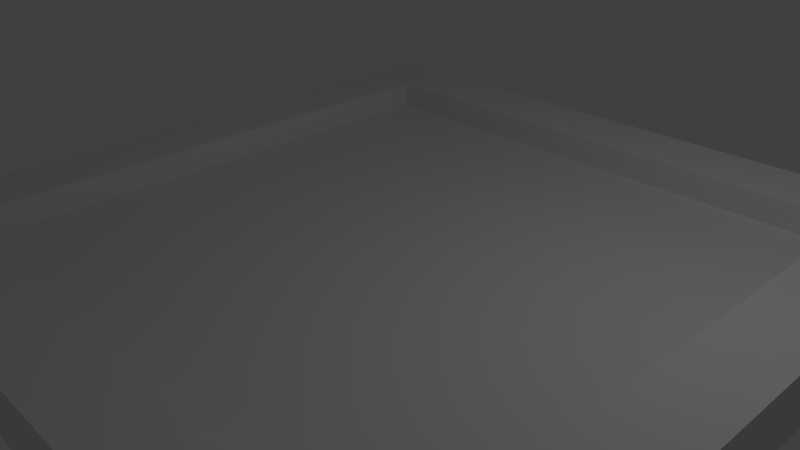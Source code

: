 # Source: med_board.blend  (saved by Blender 2.66.1; exported with 4.5.12 LTS)
import bpy
from mathutils import Matrix  # noqa: F401  (used for matrix-valued properties, if any)

bpy.ops.wm.read_factory_settings(use_empty=True)
scene = bpy.context.scene
scene.name = 'Scene'

# ---- collections
col_collection_1 = bpy.data.collections.new('Collection 1'); scene.collection.children.link(col_collection_1)

# ---- materials (node trees are filled in below, after node groups)
mat_material = bpy.data.materials.new('Material')
mat_material.alpha_threshold = 0.0
mat_material.use_transparent_shadow = False
mat_material.roughness = 0.5
mat_material.line_color = (0.0, 0.0, 0.0, 1.0)

# ---- material node trees

# ---- world
world_world = bpy.data.worlds.new('World'); scene.world = world_world
world_world.color = (0.05088, 0.05088, 0.05088)
world_world.use_sun_shadow = False
world_world.sun_shadow_jitter_overblur = 0.0
world_world.cycles.sampling_method = 'MANUAL'
world_world.cycles.sample_map_resolution = 256

# ---- cameras
cam_camera = bpy.data.cameras.new('Camera')
cam_camera.clip_end = 100.0
cam_camera.lens = 35.0
cam_camera.sensor_width = 32.0
cam_camera.sensor_height = 18.0
cam_camera.ortho_scale = 7.314
cam_camera.dof.focus_distance = 0.0
cam_camera.dof.aperture_fstop = 128.0

# ---- lights
light_lamp = bpy.data.lights.new('Lamp', 'POINT')
light_lamp.transmission_factor = 0.0
light_lamp.cutoff_distance = 30.0
light_lamp.energy = 100.0
light_lamp.shadow_buffer_clip_start = 1.001
light_lamp.shadow_soft_size = 0.1
light_lamp.shadow_maximum_resolution = 0.006
light_lamp.use_absolute_resolution = True
light_lamp.cycles.use_multiple_importance_sampling = False

# ---- meshes
me_cube_001 = bpy.data.meshes.new('Cube.001')
me_cube_001.from_pydata([(-0.8, 1.0, 1.0), (-0.8, -1.0, 1.0), (-1.0, -1.0, 1.0), (-1.0, 1.0, 1.0), (-0.8, 1.0, 3.0), (-0.8, -1.0, 3.0), (-1.0, -1.0, 3.0), (-1.0, 1.0, 3.0), (1.0, 1.0, 1.0), (1.0, -1.0, 1.0), (0.8, -1.0, 1.0), (0.8, 1.0, 1.0), (1.0, 1.0, 3.0), (1.0, -1.0, 3.0), (0.8, -1.0, 3.0), (0.8, 1.0, 3.0), (0.8, -0.8, 1.0), (0.8, -1.0, 1.0), (-0.8, -1.0, 1.0), (-0.8, -0.8, 1.0), (0.8, -0.8, 3.0), (0.8, -1.0, 3.0), (-0.8, -1.0, 3.0), (-0.8, -0.8, 3.0), (-1.0, -1.0, -1.0), (-1.0, 1.0, -1.0), (1.0, 1.0, -1.0), (1.0, -1.0, -1.0), (-1.0, -1.0, 1.0), (-1.0, 1.0, 1.0), (1.0, 1.0, 1.0), (1.0, -1.0, 1.0), (0.8, 1.0, 1.0), (0.8, 0.8, 1.0), (-0.8, 0.8, 1.0), (-0.8, 1.0, 1.0), (0.8, 1.0, 3.0), (0.8, 0.8, 3.0), (-0.8, 0.8, 3.0), (-0.8, 1.0, 3.0)], [], [(0, 1, 2, 3), (4, 7, 6, 5), (0, 4, 5, 1), (1, 5, 6, 2), (2, 6, 7, 3), (4, 0, 3, 7), (8, 9, 10, 11), (12, 15, 14, 13), (8, 12, 13, 9), (9, 13, 14, 10), (10, 14, 15, 11), (12, 8, 11, 15), (16, 17, 18, 19), (20, 23, 22, 21), (16, 20, 21, 17), (17, 21, 22, 18), (18, 22, 23, 19), (20, 16, 19, 23), (28, 29, 25, 24), (29, 30, 26, 25), (30, 31, 27, 26), (31, 28, 24, 27), (24, 25, 26, 27), (31, 30, 29, 28), (32, 33, 34, 35), (36, 39, 38, 37), (32, 36, 37, 33), (33, 37, 38, 34), (34, 38, 39, 35), (36, 32, 35, 39)])
me_cube_001.materials.append(mat_material)
me_cube_001.use_remesh_preserve_volume = False
me_cube_001.use_remesh_preserve_attributes = False
me_cube_001.use_mirror_vertex_groups = False
me_cube_001.update()

# ---- objects
ob_cube_001 = bpy.data.objects.new('Cube.001', me_cube_001)
ob_lamp = bpy.data.objects.new('Lamp', light_lamp)
ob_camera = bpy.data.objects.new('Camera', cam_camera)

# ---- transforms, parenting, visibility, modifiers, constraints
ob_cube_001.location = (0.0, 0.0, 0.0)
ob_cube_001.scale = (5.0, 5.0, 0.2)
ob_cube_001.lineart.crease_threshold = 0.0
ob_lamp.location = (4.076, 1.005, 5.904)
ob_lamp.rotation_euler = (0.6503, 0.05522, 1.866)
ob_lamp.lock_rotations_4d = False
ob_lamp.empty_display_type = 'ARROWS'
ob_lamp.color = (0.0, 0.0, 0.0, 0.0)
ob_lamp.lineart.crease_threshold = 0.0
ob_camera.location = (7.307, -6.75, 5.467)
ob_camera.rotation_euler = (1.109, 0.01082, 0.8149)
ob_camera.lock_rotations_4d = False
ob_camera.empty_display_type = 'ARROWS'
ob_camera.color = (0.0, 0.0, 0.0, 0.0)
ob_camera.display_type = 'WIRE'
ob_camera.lineart.crease_threshold = 0.0

# ---- collection membership
col_collection_1.objects.link(ob_cube_001)
col_collection_1.objects.link(ob_lamp)
col_collection_1.objects.link(ob_camera)

# ---- scene / render settings (as saved in the file)
scene.camera = ob_camera
scene.frame_start = 1; scene.frame_end = 250; scene.frame_set(1)
scene.render.engine = 'BLENDER_EEVEE_NEXT'
scene.render.image_settings.color_mode = 'RGB'
scene.render.image_settings.compression = 90
scene.render.resolution_percentage = 50
scene.render.dither_intensity = 0.0
scene.render.bake_margin = 2
scene.cycles.use_denoising = False
scene.cycles.samples = 10
scene.cycles.sampling_pattern = 'TABULATED_SOBOL'
scene.cycles.light_sampling_threshold = 0.0
scene.cycles.use_adaptive_sampling = False
scene.cycles.use_light_tree = False
scene.cycles.blur_glossy = 0.0
scene.cycles.volume_bounces = 1
scene.cycles.pixel_filter_type = 'GAUSSIAN'
scene.cycles.sample_clamp_indirect = 0.0
scene.view_settings.view_transform = 'Standard'
bpy.context.view_layer.update()
